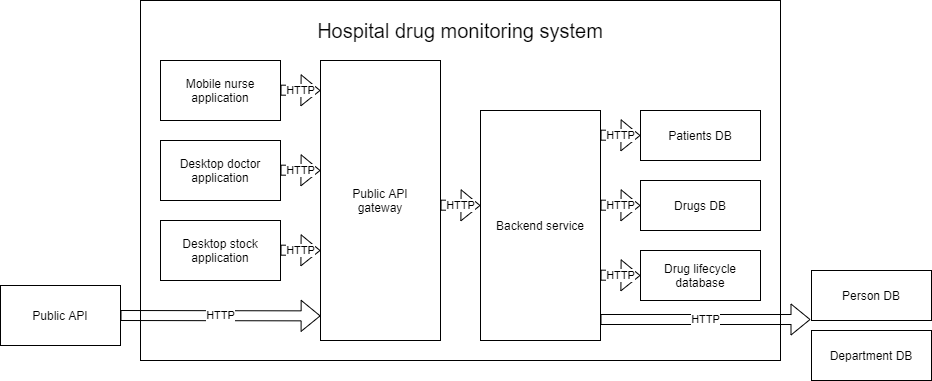

The diagram above was exported from draw.io. Its source (the exported page's mxGraphModel, read from the mxfile embedded in the PNG):
<mxGraphModel dx="1662" dy="1894" grid="1" gridSize="10" guides="1" tooltips="1" connect="1" arrows="1" fold="1" page="1" pageScale="1" pageWidth="850" pageHeight="1100" math="0" shadow="0">
  <root>
    <mxCell id="0" />
    <mxCell id="1" parent="0" />
    <mxCell id="h36ldAq3YPy-sfxrABVt-4" value="" style="rounded=0;whiteSpace=wrap;html=1;" parent="1" vertex="1">
      <mxGeometry x="160" y="-40" width="640" height="360" as="geometry" />
    </mxCell>
    <mxCell id="h36ldAq3YPy-sfxrABVt-1" value="Mobile nurse application" style="rounded=0;whiteSpace=wrap;html=1;" parent="1" vertex="1">
      <mxGeometry x="180" y="20" width="120" height="60" as="geometry" />
    </mxCell>
    <mxCell id="h36ldAq3YPy-sfxrABVt-2" value="Desktop doctor application" style="rounded=0;whiteSpace=wrap;html=1;" parent="1" vertex="1">
      <mxGeometry x="180" y="100" width="120" height="60" as="geometry" />
    </mxCell>
    <mxCell id="h36ldAq3YPy-sfxrABVt-3" value="Public API" style="rounded=0;whiteSpace=wrap;html=1;" parent="1" vertex="1">
      <mxGeometry x="20" y="245" width="120" height="60" as="geometry" />
    </mxCell>
    <mxCell id="h36ldAq3YPy-sfxrABVt-7" value="Public API&lt;br&gt;gateway" style="rounded=0;whiteSpace=wrap;html=1;" parent="1" vertex="1">
      <mxGeometry x="340" y="20" width="120" height="280" as="geometry" />
    </mxCell>
    <mxCell id="h36ldAq3YPy-sfxrABVt-6" value="HTTP" style="shape=flexArrow;endArrow=classic;html=1;exitX=1;exitY=0.5;exitDx=0;exitDy=0;entryX=0.001;entryY=0.859;entryDx=0;entryDy=0;entryPerimeter=0;fillColor=none;" parent="1" source="h36ldAq3YPy-sfxrABVt-3" edge="1">
      <mxGeometry width="50" height="50" relative="1" as="geometry">
        <mxPoint x="270" y="345" as="sourcePoint" />
        <mxPoint x="340.1200000000001" y="275.3900000000001" as="targetPoint" />
      </mxGeometry>
    </mxCell>
    <mxCell id="h36ldAq3YPy-sfxrABVt-8" value="Patients DB" style="rounded=0;whiteSpace=wrap;html=1;" parent="1" vertex="1">
      <mxGeometry x="660" y="70" width="120" height="50" as="geometry" />
    </mxCell>
    <mxCell id="h36ldAq3YPy-sfxrABVt-9" value="Backend service" style="rounded=0;whiteSpace=wrap;html=1;" parent="1" vertex="1">
      <mxGeometry x="500" y="70" width="120" height="230" as="geometry" />
    </mxCell>
    <mxCell id="h36ldAq3YPy-sfxrABVt-10" value="Drugs DB" style="rounded=0;whiteSpace=wrap;html=1;" parent="1" vertex="1">
      <mxGeometry x="660" y="140" width="120" height="50" as="geometry" />
    </mxCell>
    <mxCell id="h36ldAq3YPy-sfxrABVt-12" value="HTTP" style="shape=flexArrow;endArrow=classic;html=1;exitX=1;exitY=0.5;exitDx=0;exitDy=0;fillColor=none;" parent="1" edge="1">
      <mxGeometry width="50" height="50" relative="1" as="geometry">
        <mxPoint x="300" y="49.66" as="sourcePoint" />
        <mxPoint x="340" y="50" as="targetPoint" />
      </mxGeometry>
    </mxCell>
    <mxCell id="h36ldAq3YPy-sfxrABVt-13" value="HTTP" style="shape=flexArrow;endArrow=classic;html=1;exitX=1;exitY=0.5;exitDx=0;exitDy=0;fillColor=none;" parent="1" edge="1">
      <mxGeometry width="50" height="50" relative="1" as="geometry">
        <mxPoint x="300" y="129.65999999999997" as="sourcePoint" />
        <mxPoint x="340" y="130" as="targetPoint" />
      </mxGeometry>
    </mxCell>
    <mxCell id="h36ldAq3YPy-sfxrABVt-14" value="HTTP" style="shape=flexArrow;endArrow=classic;html=1;exitX=1;exitY=0.5;exitDx=0;exitDy=0;fillColor=none;" parent="1" edge="1">
      <mxGeometry width="50" height="50" relative="1" as="geometry">
        <mxPoint x="460" y="164.65999999999997" as="sourcePoint" />
        <mxPoint x="500" y="165" as="targetPoint" />
      </mxGeometry>
    </mxCell>
    <mxCell id="h36ldAq3YPy-sfxrABVt-15" value="HTTP" style="shape=flexArrow;endArrow=classic;html=1;exitX=1;exitY=0.5;exitDx=0;exitDy=0;fillColor=none;" parent="1" edge="1">
      <mxGeometry width="50" height="50" relative="1" as="geometry">
        <mxPoint x="620" y="94.65999999999997" as="sourcePoint" />
        <mxPoint x="660" y="95" as="targetPoint" />
      </mxGeometry>
    </mxCell>
    <mxCell id="h36ldAq3YPy-sfxrABVt-16" value="HTTP" style="shape=flexArrow;endArrow=classic;html=1;exitX=1;exitY=0.5;exitDx=0;exitDy=0;fillColor=none;" parent="1" edge="1">
      <mxGeometry width="50" height="50" relative="1" as="geometry">
        <mxPoint x="620" y="164.65999999999997" as="sourcePoint" />
        <mxPoint x="660" y="165" as="targetPoint" />
      </mxGeometry>
    </mxCell>
    <mxCell id="h36ldAq3YPy-sfxrABVt-18" value="&lt;font style=&quot;font-size: 20px&quot;&gt;Hospital drug monitoring system&lt;/font&gt;" style="text;html=1;strokeColor=none;fillColor=none;align=center;verticalAlign=middle;whiteSpace=wrap;rounded=0;" parent="1" vertex="1">
      <mxGeometry x="295" y="-20" width="370" height="20" as="geometry" />
    </mxCell>
    <mxCell id="h36ldAq3YPy-sfxrABVt-19" value="Desktop stock application" style="rounded=0;whiteSpace=wrap;html=1;" parent="1" vertex="1">
      <mxGeometry x="180" y="180" width="120" height="60" as="geometry" />
    </mxCell>
    <mxCell id="h36ldAq3YPy-sfxrABVt-20" value="HTTP" style="shape=flexArrow;endArrow=classic;html=1;exitX=1;exitY=0.5;exitDx=0;exitDy=0;fillColor=none;" parent="1" edge="1">
      <mxGeometry width="50" height="50" relative="1" as="geometry">
        <mxPoint x="300" y="209.65999999999963" as="sourcePoint" />
        <mxPoint x="340" y="210" as="targetPoint" />
      </mxGeometry>
    </mxCell>
    <mxCell id="h36ldAq3YPy-sfxrABVt-21" value="Drug lifecycle database" style="rounded=0;whiteSpace=wrap;html=1;" parent="1" vertex="1">
      <mxGeometry x="660" y="210" width="120" height="50" as="geometry" />
    </mxCell>
    <mxCell id="h36ldAq3YPy-sfxrABVt-22" value="HTTP" style="shape=flexArrow;endArrow=classic;html=1;exitX=1;exitY=0.5;exitDx=0;exitDy=0;fillColor=none;" parent="1" edge="1">
      <mxGeometry width="50" height="50" relative="1" as="geometry">
        <mxPoint x="620" y="234.65999999999963" as="sourcePoint" />
        <mxPoint x="660" y="235" as="targetPoint" />
      </mxGeometry>
    </mxCell>
    <mxCell id="4y4hB3RjeZwUicCcCSWW-1" value="Person DB" style="rounded=0;whiteSpace=wrap;html=1;" parent="1" vertex="1">
      <mxGeometry x="831" y="230" width="120" height="50" as="geometry" />
    </mxCell>
    <mxCell id="4y4hB3RjeZwUicCcCSWW-2" value="HTTP" style="shape=flexArrow;endArrow=classic;html=1;fillColor=none;entryX=0;entryY=0.5;entryDx=0;entryDy=0;" parent="1" edge="1">
      <mxGeometry width="50" height="50" relative="1" as="geometry">
        <mxPoint x="620" y="279" as="sourcePoint" />
        <mxPoint x="830" y="279" as="targetPoint" />
      </mxGeometry>
    </mxCell>
    <mxCell id="JvcnKO1LzAFR83CaT9U6-2" value="Department&amp;nbsp;DB" style="rounded=0;whiteSpace=wrap;html=1;" parent="1" vertex="1">
      <mxGeometry x="831" y="290" width="120" height="50" as="geometry" />
    </mxCell>
  </root>
</mxGraphModel>